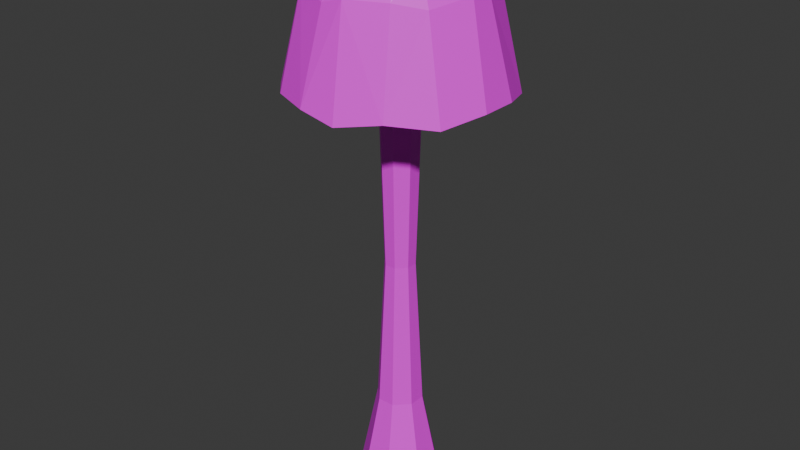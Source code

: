 # Source: 5_2_Mushroom.blend  (saved by Blender 5.0.119; exported with 4.5.12 LTS)
import bpy
from mathutils import Matrix  # noqa: F401  (used for matrix-valued properties, if any)

bpy.ops.wm.read_factory_settings(use_empty=True)
scene = bpy.context.scene
scene.name = 'Scene'

# ---- collections
col_collection = bpy.data.collections.new('Collection'); scene.collection.children.link(col_collection)

# ---- images (referenced by path relative to the original .blend; pixels are not part of the script)
import os
ASSET_DIR = os.environ.get("B2B_ASSET_DIR", "")  # directory of the original .blend (textures are referenced by path, not embedded)
HERE = os.path.dirname(os.path.abspath(__file__))  # packed textures are extracted next to this script under _unpacked/

def load_image(name, relpath, width, height, colorspace="sRGB"):
    """Load a texture the original file referenced (path relative to the .blend, or extracted next to this script)."""
    p = next((c for c in (os.path.join(HERE, relpath), os.path.join(ASSET_DIR, relpath)) if relpath and os.path.exists(c)), "")
    if p:
        img = bpy.data.images.load(p, check_existing=True)
        img.name = name
    else:  # same state as the original file: an image datablock whose file is absent (Cycles renders it pink)
        img = bpy.data.images.new(name, width, height)
        img.source = "FILE"
        img.filepath = "//" + (relpath or name)
    img.colorspace_settings.name = colorspace
    return img
img_mushroom_texture_png = load_image('Mushroom Texture.png', 'Mushroom Texture.png', 1024, 1024, 'sRGB')

# ---- materials (node trees are filled in below, after node groups)
mat_material = bpy.data.materials.new('Material')
mat_material.alpha_threshold = 0.0
mat_material.use_backface_culling_lightprobe_volume = False
mat_material.roughness = 0.5
mat_material.line_color = (0.0, 0.0, 0.0, 1.0)

# ---- material node trees
mat_material.use_nodes = True; mat_material.node_tree.nodes.clear()
_N = mat_material.node_tree.nodes; _L = mat_material.node_tree.links
n0 = _N.new('ShaderNodeOutputMaterial'); n0.name = 'Material Output'; n0.location = (200, 100)
n1 = _N.new('ShaderNodeBsdfPrincipled'); n1.name = 'Principled BSDF'; n1.location = (-200, 100)
n2 = _N.new('ShaderNodeTexImage'); n2.name = 'Image Texture'; n2.location = (-490, 80)
n2.image = img_mushroom_texture_png
_L.new(n1.outputs[0], n0.inputs[0])
_L.new(n2.outputs[0], n1.inputs[0])
n0.is_active_output = True

# ---- world
world_world = bpy.data.worlds.new('World'); scene.world = world_world
world_world.use_nodes = True; world_world.node_tree.nodes.clear()
_N = world_world.node_tree.nodes; _L = world_world.node_tree.links
n0 = _N.new('ShaderNodeOutputWorld'); n0.name = 'World Output'; n0.location = (200, 100)
n1 = _N.new('ShaderNodeBackground'); n1.name = 'Background'; n1.location = (-200, 100)
n1.inputs[0].default_value = (0.05088, 0.05088, 0.05088, 1.0)
_L.new(n1.outputs[0], n0.inputs[0])
n0.is_active_output = True
world_world.color = (0.05088, 0.05088, 0.05088)
world_world.sun_shadow_jitter_overblur = 0.0

# ---- meshes
me_cube = bpy.data.meshes.new('Cube')
me_cube.from_pydata([(-0.1191, -0.3097, 4.354), (-0.3093, -0.1195, 4.354), (-0.3093, 0.1187, 4.354), (-0.1191, 0.3089, 4.354), (0.3093, -0.1195, 4.354), (0.119, -0.3097, 4.354), (0.119, 0.3089, 4.354), (0.3093, 0.1187, 4.354), (0.1944, 0.07484, 0.8054), (0.07484, 0.1944, 0.8054), (0.1349, 0.3505, -0.006749), (0.3505, 0.1349, -0.006749), (0.07484, -0.1944, 0.8054), (0.1944, -0.07484, 0.8054), (0.3505, -0.1349, -0.006749), (0.1349, -0.3505, -0.006749), (-0.07484, 0.1944, 0.8054), (-0.1944, 0.07484, 0.8054), (-0.3505, 0.1349, -0.006749), (-0.1349, 0.3505, -0.006749), (-0.1944, -0.07484, 0.8054), (-0.07484, -0.1944, 0.8054), (-0.1349, -0.3505, -0.006749), (-0.3505, -0.1349, -0.006749), (-0.07591, -0.1975, 4.959), (-0.1971, -0.07629, 4.959), (-0.1971, 0.07547, 4.959), (-0.07591, 0.1967, 4.959), (0.1971, -0.07629, 4.959), (0.07585, -0.1975, 4.959), (0.07585, 0.1967, 4.959), (0.1971, 0.07547, 4.959), (-0.1578, -0.9383, 3.73), (-0.5056, -0.7938, 3.73), (-0.2952, -0.7672, 3.809), (-0.7934, -0.5059, 3.669), (-0.9379, -0.1582, 3.73), (-0.7669, -0.2956, 3.809), (-0.9379, 0.1574, 3.669), (-0.7934, 0.5051, 3.73), (-0.7669, 0.2948, 3.809), (-0.5056, 0.793, 3.73), (-0.1578, 0.9375, 3.669), (-0.2952, 0.7664, 3.809), (0.9378, -0.1582, 3.73), (0.7934, -0.5059, 3.669), (0.7668, -0.2956, 3.809), (0.5055, -0.7938, 3.73), (0.1577, -0.9383, 3.669), (0.2952, -0.7672, 3.809), (0.1577, 0.9375, 3.73), (0.5055, 0.793, 3.73), (0.2952, 0.7664, 3.809), (0.7934, 0.5051, 3.669), (0.9378, 0.1574, 3.73), (0.7668, 0.2948, 3.809), (-0.09599, -0.7447, 4.488), (-0.422, -0.6092, 4.544), (-0.6088, -0.4224, 4.488), (-0.7443, -0.09637, 4.544), (-0.7443, 0.09556, 4.544), (-0.6088, 0.4216, 4.544), (-0.422, 0.6084, 4.488), (-0.09599, 0.7438, 4.544), (0.7442, -0.09637, 4.544), (0.6088, -0.4224, 4.488), (0.4219, -0.6092, 4.544), (0.09593, -0.7447, 4.544), (0.09593, 0.7438, 4.544), (0.4219, 0.6084, 4.488), (0.6088, 0.4216, 4.544), (0.7442, 0.09556, 4.544), (-0.3579, -0.4424, 4.847), (-0.07687, -0.6078, 4.798), (-0.1494, -0.381, 4.936), (-0.5891, -0.07976, 4.821), (-0.4822, -0.3245, 4.83), (-0.385, -0.1434, 4.936), (-0.442, 0.3575, 4.847), (-0.5948, 0.0851, 4.794), (-0.3612, 0.1376, 4.936), (-0.07435, 0.5771, 4.847), (-0.3416, 0.4862, 4.81), (-0.1569, 0.4071, 4.936), (0.4801, -0.3626, 4.809), (0.5841, -0.08837, 4.833), (0.3777, -0.1434, 4.936), (0.09745, -0.5822, 4.8), (0.3579, -0.4424, 4.847), (0.1569, -0.408, 4.936), (0.3566, 0.486, 4.817), (0.07429, 0.5771, 4.847), (0.1432, 0.3848, 4.936), (0.5712, 0.06636, 4.833), (0.4419, 0.3575, 4.847), (0.3745, 0.143, 4.936), (-0.06412, 0.1666, 3.473), (-0.1666, -0.06412, 3.473), (-0.06412, -0.1666, 3.473), (0.06412, 0.1666, 3.473), (0.1666, 0.06412, 3.473), (-0.1666, 0.06412, 3.473), (0.06412, -0.1666, 3.473), (0.1666, -0.06412, 3.473), (-0.1285, -0.04945, 2.139), (0.04945, 0.1285, 2.139), (0.1285, 0.04945, 2.139), (-0.1285, 0.04945, 2.139), (0.1285, -0.04945, 2.139), (-0.04945, 0.1285, 2.139), (-0.04945, -0.1285, 2.139), (0.04945, -0.1285, 2.139)], [], [(97, 98, 0, 1), (98, 102, 5, 0), (96, 101, 2, 3), (101, 97, 1, 2), (100, 99, 6, 7), (8, 11, 10, 9), (22, 21, 20, 23), (12, 15, 14, 13), (16, 19, 18, 17), (19, 16, 9, 10), (11, 8, 13, 14), (99, 96, 3, 6), (18, 19, 10, 11, 14, 15, 22, 23), (15, 12, 21, 22), (23, 20, 17, 18), (103, 100, 7, 4), (102, 103, 4, 5), (31, 30, 27, 26, 25, 24, 29, 28), (32, 33, 34), (35, 36, 37), (38, 39, 40), (41, 42, 43), (44, 45, 46), (47, 48, 49), (50, 51, 52), (53, 54, 55), (72, 73, 74), (75, 76, 77), (78, 79, 80), (81, 82, 83), (84, 85, 86), (87, 88, 89), (90, 91, 92), (93, 94, 95), (32, 56, 57, 33), (59, 36, 35, 58), (47, 66, 67, 48), (41, 62, 63, 42), (69, 51, 50, 68), (38, 60, 61, 39), (71, 54, 53, 70), (44, 64, 65, 45), (64, 85, 84, 65), (87, 67, 66, 88), (70, 94, 93, 71), (58, 76, 75, 59), (78, 61, 60, 79), (56, 73, 72, 57), (62, 82, 81, 63), (90, 69, 68, 91), (1, 0, 34, 33, 35, 37), (32, 48, 67, 56), (0, 5, 49, 48, 32, 34), (35, 33, 57, 58), (38, 36, 59, 60), (2, 1, 37, 36, 38, 40), (3, 2, 40, 39, 41, 43), (41, 39, 61, 62), (6, 3, 43, 42, 50, 52), (50, 42, 63, 68), (44, 54, 71, 64), (5, 4, 46, 45, 47, 49), (4, 7, 55, 54, 44, 46), (47, 45, 65, 66), (53, 51, 69, 70), (7, 6, 52, 51, 53, 55), (58, 57, 72, 76), (56, 67, 87, 73), (60, 59, 75, 79), (62, 61, 78, 82), (68, 63, 81, 91), (64, 71, 93, 85), (66, 65, 84, 88), (70, 69, 90, 94), (25, 77, 74, 24), (26, 80, 77, 25), (27, 83, 80, 26), (30, 92, 83, 27), (29, 24, 74, 89), (31, 95, 92, 30), (31, 28, 86, 95), (29, 89, 86, 28), (92, 83, 81, 91), (83, 80, 78, 82), (80, 77, 75, 79), (77, 74, 72, 76), (87, 73, 74, 89), (89, 86, 84, 88), (93, 85, 86, 95), (95, 92, 90, 94), (111, 108, 103, 102), (108, 106, 100, 103), (105, 109, 96, 99), (106, 105, 99, 100), (107, 104, 97, 101), (109, 107, 101, 96), (110, 111, 102, 98), (104, 110, 98, 97), (20, 21, 110, 104), (21, 12, 111, 110), (16, 17, 107, 109), (17, 20, 104, 107), (8, 9, 105, 106), (9, 16, 109, 105), (13, 8, 106, 108), (12, 13, 108, 111)])
_uv = me_cube.uv_layers.new(name='UVMap')
_uv.uv.foreach_set('vector', [0.03497, 0.6675, 0.1685, 0.6675, 0.1673, 0.9865, 0.03188, 0.9865, 0.1685, 0.6675, 0.3356, 0.6675, 0.3368, 0.9865, 0.1673, 0.9865, 0.1685, 0.6675, 0.03497, 0.6675, 0.03188, 0.9865, 0.1673, 0.9865, 0.03497, 0.6675, 0.03497, 0.6675, 0.03188, 0.9865, 0.03188, 0.9865, 0.4691, 0.6675, 0.3356, 0.6675, 0.3368, 0.9865, 0.4722, 0.9865, 0.467, 0.1647, 0.4777, 0.003638, 0.3389, 0.003638, 0.3348, 0.1647, 0.1651, 0.003638, 0.1693, 0.1647, 0.03709, 0.1647, 0.02634, 0.003638, 0.3348, 0.1647, 0.3389, 0.003638, 0.4777, 0.003638, 0.467, 0.1647, 0.1693, 0.1647, 0.1651, 0.003638, 0.02634, 0.003638, 0.03709, 0.1647, 0.1651, 0.003638, 0.1693, 0.1647, 0.3348, 0.1647, 0.3389, 0.003638, 0.4777, 0.003638, 0.467, 0.1647, 0.467, 0.1647, 0.4777, 0.003638, 0.3356, 0.6675, 0.1685, 0.6675, 0.1673, 0.9865, 0.3368, 0.9865, 0.02634, 0.003638, 0.1651, 0.003638, 0.3389, 0.003638, 0.4777, 0.003638, 0.4777, 0.003638, 0.3389, 0.003638, 0.1651, 0.003638, 0.02634, 0.003638, 0.3389, 0.003638, 0.3348, 0.1647, 0.1693, 0.1647, 0.1651, 0.003638, 0.02634, 0.003638, 0.03709, 0.1647, 0.03709, 0.1647, 0.02634, 0.003638, 0.4691, 0.6675, 0.4691, 0.6675, 0.4722, 0.9865, 0.4722, 0.9865, 0.3356, 0.6675, 0.4691, 0.6675, 0.4722, 0.9865, 0.3368, 0.9865, 0.8733, 0.9807, 0.8055, 0.9807, 0.7206, 0.9807, 0.6529, 0.9807, 0.6529, 0.9807, 0.7206, 0.9807, 0.8055, 0.9807, 0.8733, 0.9807, 0.2141, 0.5952, 0.1304, 0.5952, 0.181, 0.5984, 0.06118, 0.5928, 0.02642, 0.5952, 0.06756, 0.5984, 0.02642, 0.5928, 0.06118, 0.5952, 0.06756, 0.5984, 0.1304, 0.5952, 0.2141, 0.5928, 0.181, 0.5984, 0.4748, 0.5945, 0.4429, 0.5928, 0.4365, 0.5984, 0.3736, 0.5952, 0.29, 0.5928, 0.323, 0.5984, 0.29, 0.5952, 0.3736, 0.5952, 0.323, 0.5984, 0.4429, 0.5928, 0.4782, 0.5942, 0.4365, 0.5984, 0.6309, 0.6522, 0.7341, 0.6496, 0.6795, 0.877, 0.546, 0.6508, 0.5853, 0.6513, 0.5478, 0.877, 0.6, 0.6522, 0.5439, 0.6493, 0.5612, 0.877, 0.7351, 0.6522, 0.6369, 0.6502, 0.6753, 0.877, 0.9387, 0.6501, 0.9769, 0.6514, 0.9742, 0.877, 0.7982, 0.6496, 0.8938, 0.6522, 0.8508, 0.877, 0.8933, 0.6506, 0.7897, 0.6522, 0.8431, 0.877, 0.9722, 0.6514, 0.9247, 0.6522, 0.9725, 0.877, 0.7251, 0.04741, 0.7334, 0.361, 0.6361, 0.3641, 0.6439, 0.04741, 0.54, 0.3641, 0.5428, 0.04741, 0.5766, 0.04676, 0.5804, 0.361, 0.8801, 0.04741, 0.8879, 0.3641, 0.7906, 0.3641, 0.7989, 0.04676, 0.6439, 0.04741, 0.6361, 0.361, 0.7334, 0.3641, 0.7251, 0.04676, 0.8879, 0.361, 0.8801, 0.04741, 0.7989, 0.04741, 0.7906, 0.3641, 0.5428, 0.04676, 0.54, 0.3641, 0.5804, 0.3641, 0.5766, 0.04741, 0.984, 0.3641, 0.9812, 0.04741, 0.9474, 0.04676, 0.9436, 0.3641, 0.9812, 0.04741, 0.984, 0.3641, 0.9436, 0.361, 0.9474, 0.04676, 0.984, 0.3641, 0.9769, 0.6514, 0.9387, 0.6501, 0.9436, 0.361, 0.7982, 0.6496, 0.7906, 0.3641, 0.8879, 0.3641, 0.8938, 0.6522, 0.9436, 0.3641, 0.9247, 0.6522, 0.9722, 0.6514, 0.984, 0.3641, 0.5804, 0.361, 0.5853, 0.6513, 0.546, 0.6508, 0.54, 0.3641, 0.6, 0.6522, 0.5804, 0.3641, 0.54, 0.3641, 0.5439, 0.6493, 0.7334, 0.361, 0.7341, 0.6496, 0.6309, 0.6522, 0.6361, 0.3641, 0.6361, 0.361, 0.6369, 0.6502, 0.7351, 0.6522, 0.7334, 0.3641, 0.8933, 0.6506, 0.8879, 0.361, 0.7906, 0.3641, 0.7897, 0.6522, 0.03188, 0.9865, 0.1673, 0.9865, 0.181, 0.5984, 0.1304, 0.5952, 0.06118, 0.5928, 0.06756, 0.5984, 0.7251, 0.04741, 0.7989, 0.04676, 0.7906, 0.3641, 0.7334, 0.361, 0.1673, 0.9865, 0.3368, 0.9865, 0.323, 0.5984, 0.29, 0.5928, 0.2141, 0.5952, 0.181, 0.5984, 0.5766, 0.04676, 0.6439, 0.04741, 0.6361, 0.3641, 0.5804, 0.361, 0.5428, 0.04676, 0.5428, 0.04741, 0.54, 0.3641, 0.54, 0.3641, 0.03188, 0.9865, 0.03188, 0.9865, 0.06756, 0.5984, 0.02642, 0.5952, 0.02642, 0.5928, 0.06756, 0.5984, 0.1673, 0.9865, 0.03188, 0.9865, 0.06756, 0.5984, 0.06118, 0.5952, 0.1304, 0.5952, 0.181, 0.5984, 0.6439, 0.04741, 0.5766, 0.04741, 0.5804, 0.3641, 0.6361, 0.361, 0.3368, 0.9865, 0.1673, 0.9865, 0.181, 0.5984, 0.2141, 0.5928, 0.29, 0.5952, 0.323, 0.5984, 0.7989, 0.04741, 0.7251, 0.04676, 0.7334, 0.3641, 0.7906, 0.3641, 0.9812, 0.04741, 0.9812, 0.04741, 0.984, 0.3641, 0.984, 0.3641, 0.3368, 0.9865, 0.4722, 0.9865, 0.4365, 0.5984, 0.4429, 0.5928, 0.3736, 0.5952, 0.323, 0.5984, 0.4722, 0.9865, 0.4722, 0.9865, 0.4365, 0.5984, 0.4782, 0.5942, 0.4748, 0.5945, 0.4365, 0.5984, 0.8801, 0.04741, 0.9474, 0.04676, 0.9436, 0.361, 0.8879, 0.3641, 0.9474, 0.04676, 0.8801, 0.04741, 0.8879, 0.361, 0.9436, 0.3641, 0.4722, 0.9865, 0.3368, 0.9865, 0.323, 0.5984, 0.3736, 0.5952, 0.4429, 0.5928, 0.4365, 0.5984, 0.5804, 0.361, 0.6361, 0.3641, 0.6309, 0.6522, 0.5853, 0.6513, 0.7334, 0.361, 0.7906, 0.3641, 0.7982, 0.6496, 0.7341, 0.6496, 0.54, 0.3641, 0.54, 0.3641, 0.546, 0.6508, 0.5439, 0.6493, 0.6361, 0.361, 0.5804, 0.3641, 0.6, 0.6522, 0.6369, 0.6502, 0.7906, 0.3641, 0.7334, 0.3641, 0.7351, 0.6522, 0.7897, 0.6522, 0.984, 0.3641, 0.984, 0.3641, 0.9722, 0.6514, 0.9769, 0.6514, 0.8879, 0.3641, 0.9436, 0.361, 0.9387, 0.6501, 0.8938, 0.6522, 0.9436, 0.3641, 0.8879, 0.361, 0.8933, 0.6506, 0.9247, 0.6522, 0.6529, 0.9807, 0.5478, 0.877, 0.6795, 0.877, 0.7206, 0.9807, 0.6529, 0.9807, 0.5612, 0.877, 0.5478, 0.877, 0.6529, 0.9807, 0.7206, 0.9807, 0.6753, 0.877, 0.5612, 0.877, 0.6529, 0.9807, 0.8055, 0.9807, 0.8431, 0.877, 0.6753, 0.877, 0.7206, 0.9807, 0.8055, 0.9807, 0.7206, 0.9807, 0.6795, 0.877, 0.8508, 0.877, 0.8733, 0.9807, 0.9725, 0.877, 0.8431, 0.877, 0.8055, 0.9807, 0.8733, 0.9807, 0.8733, 0.9807, 0.9742, 0.877, 0.9725, 0.877, 0.8055, 0.9807, 0.8508, 0.877, 0.9742, 0.877, 0.8733, 0.9807, 0.8431, 0.877, 0.6753, 0.877, 0.7351, 0.6522, 0.7897, 0.6522, 0.6753, 0.877, 0.5612, 0.877, 0.6, 0.6522, 0.6369, 0.6502, 0.5612, 0.877, 0.5478, 0.877, 0.546, 0.6508, 0.5439, 0.6493, 0.5478, 0.877, 0.6795, 0.877, 0.6309, 0.6522, 0.5853, 0.6513, 0.7982, 0.6496, 0.7341, 0.6496, 0.6795, 0.877, 0.8508, 0.877, 0.8508, 0.877, 0.9742, 0.877, 0.9387, 0.6501, 0.8938, 0.6522, 0.9722, 0.6514, 0.9769, 0.6514, 0.9742, 0.877, 0.9725, 0.877, 0.9725, 0.877, 0.8431, 0.877, 0.8933, 0.6506, 0.9247, 0.6522, 0.3543, 0.4162, 0.4489, 0.4162, 0.4691, 0.6675, 0.3356, 0.6675, 0.4489, 0.4162, 0.4489, 0.4162, 0.4691, 0.6675, 0.4691, 0.6675, 0.3543, 0.4162, 0.1497, 0.4162, 0.1685, 0.6675, 0.3356, 0.6675, 0.4489, 0.4162, 0.3543, 0.4162, 0.3356, 0.6675, 0.4691, 0.6675, 0.05517, 0.4162, 0.05517, 0.4162, 0.03497, 0.6675, 0.03497, 0.6675, 0.1497, 0.4162, 0.05517, 0.4162, 0.03497, 0.6675, 0.1685, 0.6675, 0.1497, 0.4162, 0.3543, 0.4162, 0.3356, 0.6675, 0.1685, 0.6675, 0.05517, 0.4162, 0.1497, 0.4162, 0.1685, 0.6675, 0.03497, 0.6675, 0.03709, 0.1647, 0.1693, 0.1647, 0.1497, 0.4162, 0.05517, 0.4162, 0.1693, 0.1647, 0.3348, 0.1647, 0.3543, 0.4162, 0.1497, 0.4162, 0.1693, 0.1647, 0.03709, 0.1647, 0.05517, 0.4162, 0.1497, 0.4162, 0.03709, 0.1647, 0.03709, 0.1647, 0.05517, 0.4162, 0.05517, 0.4162, 0.467, 0.1647, 0.3348, 0.1647, 0.3543, 0.4162, 0.4489, 0.4162, 0.3348, 0.1647, 0.1693, 0.1647, 0.1497, 0.4162, 0.3543, 0.4162, 0.467, 0.1647, 0.467, 0.1647, 0.4489, 0.4162, 0.4489, 0.4162, 0.3348, 0.1647, 0.467, 0.1647, 0.4489, 0.4162, 0.3543, 0.4162])
me_cube.materials.append(mat_material)
me_cube.use_mirror_vertex_groups = False
me_cube.update()

# ---- objects
ob_mushroom_col = bpy.data.objects.new('Mushroom-col', me_cube)

# ---- transforms, parenting, visibility, modifiers, constraints
ob_mushroom_col.location = (0.0, 0.0, 0.0)
ob_mushroom_col.lock_rotations_4d = False
ob_mushroom_col.empty_display_type = 'ARROWS'
ob_mushroom_col.lineart.crease_threshold = 0.0

# ---- collection membership
col_collection.objects.link(ob_mushroom_col)

# ---- scene / render settings (as saved in the file)
scene.frame_start = 1; scene.frame_end = 250; scene.frame_set(1)
scene.render.engine = 'BLENDER_EEVEE_NEXT'
scene.render.bake_bias = 0.0
scene.render.bake_samples = 0
scene.cycles.sampling_pattern = 'TABULATED_SOBOL'
scene.eevee.use_volume_custom_range = False
bpy.context.view_layer.update()

# ---- added for rendering (the .blend has no active camera and no usable light): camera, sun
cam_auto = bpy.data.cameras.new('AutoCamera')
cam_auto.lens = 50.0
cam_auto.sensor_width = 36.0
cam_auto.clip_end = 1000.0
ob_auto_camera = bpy.data.objects.new('AutoCamera', cam_auto)
scene.collection.objects.link(ob_auto_camera)
ob_auto_camera.location = (5.20882, -6.25102, 6.64318)
ob_auto_camera.rotation_euler = (1.09748, -7.21219e-08, 0.694738)
scene.camera = ob_auto_camera
light_auto_sun = bpy.data.lights.new('AutoSun', 'SUN')
light_auto_sun.energy = 3.0
light_auto_sun.angle = 0.0523599
ob_auto_sun = bpy.data.objects.new('AutoSun', light_auto_sun)
scene.collection.objects.link(ob_auto_sun)
ob_auto_sun.rotation_euler = (0.872665, 0.174533, 0.523599)
bpy.context.view_layer.update()
